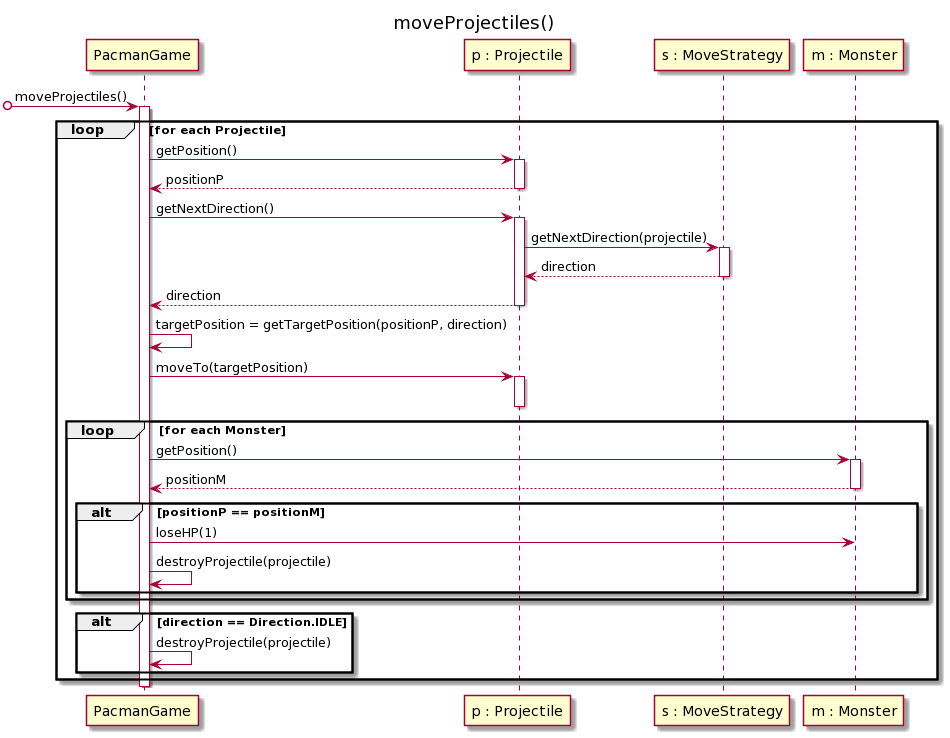

The diagram above was rendered by PlantUML. Its source (embedded in the PNG):
@startuml
title moveProjectiles()

[o-> PacmanGame : moveProjectiles()


activate PacmanGame

loop for each Projectile


    PacmanGame -> "p : Projectile" : getPosition()
    activate "p : Projectile"
    PacmanGame <-- "p : Projectile" : positionP
    deactivate "p : Projectile"
    
    PacmanGame -> "p : Projectile" : getNextDirection()
    activate "p : Projectile"

    "p : Projectile" -> "s : MoveStrategy" : getNextDirection(projectile)
    activate "s : MoveStrategy"
    "p : Projectile" <-- "s : MoveStrategy" : direction
    deactivate "s : MoveStrategy"

    PacmanGame <-- "p : Projectile" : direction
    deactivate "p : Projectile"
    
    PacmanGame -> PacmanGame : targetPosition = getTargetPosition(positionP, direction)

    PacmanGame -> "p : Projectile" : moveTo(targetPosition)
    activate "p : Projectile"
    deactivate "p : Projectile"
    
    loop for each Monster
    
        
        PacmanGame -> "m : Monster" : getPosition()
        activate "m : Monster"
        PacmanGame <-- "m : Monster" : positionM
        deactivate "m : Monster"
        
        alt positionP == positionM

            PacmanGame -> "m : Monster" : loseHP(1)

            PacmanGame -> PacmanGame : destroyProjectile(projectile)

        end
    
    end

    alt direction == Direction.IDLE
        PacmanGame -> PacmanGame : destroyProjectile(projectile)
    end

end
deactivate PacmanGame
@enduml